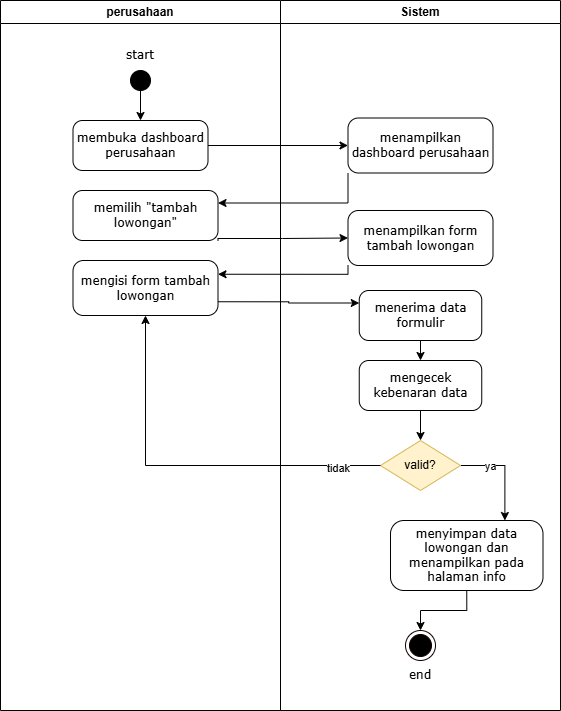

The diagram above was exported from draw.io. Its source (the exported page's mxGraphModel, read from the mxfile embedded in the PNG):
<mxGraphModel dx="779" dy="470" grid="1" gridSize="10" guides="1" tooltips="1" connect="1" arrows="1" fold="1" page="1" pageScale="1" pageWidth="850" pageHeight="1100" math="0" shadow="0">
  <root>
    <mxCell id="0" />
    <mxCell id="1" parent="0" />
    <mxCell id="1HNdwi1Wvz7mKh7qVcR1-1" parent="1" style="swimlane;whiteSpace=wrap;html=1;" value="perusahaan" vertex="1">
      <mxGeometry height="710" width="280" x="90" y="50" as="geometry" />
    </mxCell>
    <mxCell id="1HNdwi1Wvz7mKh7qVcR1-2" edge="1" parent="1HNdwi1Wvz7mKh7qVcR1-1" source="1HNdwi1Wvz7mKh7qVcR1-3" style="edgeStyle=orthogonalEdgeStyle;rounded=0;orthogonalLoop=1;jettySize=auto;html=1;exitX=0.5;exitY=1;exitDx=0;exitDy=0;entryX=0.5;entryY=0;entryDx=0;entryDy=0;" target="1HNdwi1Wvz7mKh7qVcR1-5">
      <mxGeometry relative="1" as="geometry" />
    </mxCell>
    <mxCell id="1HNdwi1Wvz7mKh7qVcR1-3" parent="1HNdwi1Wvz7mKh7qVcR1-1" style="ellipse;whiteSpace=wrap;html=1;aspect=fixed;fillColor=#000000;" value="" vertex="1">
      <mxGeometry height="20" width="20" x="130" y="70" as="geometry" />
    </mxCell>
    <mxCell id="1HNdwi1Wvz7mKh7qVcR1-4" parent="1HNdwi1Wvz7mKh7qVcR1-1" style="text;html=1;whiteSpace=wrap;strokeColor=none;fillColor=none;align=center;verticalAlign=middle;rounded=0;fontFamily=Verdana;" value="start" vertex="1">
      <mxGeometry height="30" width="60" x="110" y="40" as="geometry" />
    </mxCell>
    <mxCell id="1HNdwi1Wvz7mKh7qVcR1-5" parent="1HNdwi1Wvz7mKh7qVcR1-1" style="rounded=1;whiteSpace=wrap;html=1;fontFamily=Verdana;arcSize=19;" value="membuka dashboard perusahaan" vertex="1">
      <mxGeometry height="50" width="135" x="72.5" y="120" as="geometry" />
    </mxCell>
    <mxCell id="1HNdwi1Wvz7mKh7qVcR1-21" parent="1HNdwi1Wvz7mKh7qVcR1-1" style="rounded=1;whiteSpace=wrap;html=1;fontFamily=Verdana;arcSize=19;" value="memilih &quot;tambah lowongan&quot;" vertex="1">
      <mxGeometry height="50" width="145" x="72.5" y="190" as="geometry" />
    </mxCell>
    <mxCell id="1HNdwi1Wvz7mKh7qVcR1-26" parent="1HNdwi1Wvz7mKh7qVcR1-1" style="rounded=1;whiteSpace=wrap;html=1;fontFamily=Verdana;arcSize=19;" value="mengisi form tambah lowongan" vertex="1">
      <mxGeometry height="55" width="145" x="72.5" y="260" as="geometry" />
    </mxCell>
    <mxCell id="1HNdwi1Wvz7mKh7qVcR1-7" parent="1" style="swimlane;whiteSpace=wrap;html=1;" value="Sistem" vertex="1">
      <mxGeometry height="710" width="280" x="370" y="50" as="geometry" />
    </mxCell>
    <mxCell id="1HNdwi1Wvz7mKh7qVcR1-8" parent="1HNdwi1Wvz7mKh7qVcR1-7" style="rounded=1;whiteSpace=wrap;html=1;fontFamily=Verdana;arcSize=19;" value="menampilkan dashboard perusahaan" vertex="1">
      <mxGeometry height="55" width="145" x="67.5" y="117.5" as="geometry" />
    </mxCell>
    <mxCell id="1HNdwi1Wvz7mKh7qVcR1-9" edge="1" parent="1HNdwi1Wvz7mKh7qVcR1-7" style="edgeStyle=orthogonalEdgeStyle;rounded=0;orthogonalLoop=1;jettySize=auto;html=1;exitX=0.5;exitY=1;exitDx=0;exitDy=0;entryX=0.5;entryY=0;entryDx=0;entryDy=0;" target="1HNdwi1Wvz7mKh7qVcR1-12">
      <mxGeometry relative="1" as="geometry">
        <mxPoint x="140" y="340" as="sourcePoint" />
      </mxGeometry>
    </mxCell>
    <mxCell id="1HNdwi1Wvz7mKh7qVcR1-10" parent="1HNdwi1Wvz7mKh7qVcR1-7" style="rounded=1;whiteSpace=wrap;html=1;fontFamily=Verdana;arcSize=19;" value="menerima data formulir" vertex="1">
      <mxGeometry height="50" width="122.5" x="78.75" y="290" as="geometry" />
    </mxCell>
    <mxCell id="1HNdwi1Wvz7mKh7qVcR1-11" edge="1" parent="1HNdwi1Wvz7mKh7qVcR1-7" source="1HNdwi1Wvz7mKh7qVcR1-12" style="edgeStyle=orthogonalEdgeStyle;rounded=0;orthogonalLoop=1;jettySize=auto;html=1;exitX=0.5;exitY=1;exitDx=0;exitDy=0;entryX=0.5;entryY=0;entryDx=0;entryDy=0;" target="1HNdwi1Wvz7mKh7qVcR1-15">
      <mxGeometry relative="1" as="geometry" />
    </mxCell>
    <mxCell id="1HNdwi1Wvz7mKh7qVcR1-12" parent="1HNdwi1Wvz7mKh7qVcR1-7" style="rounded=1;whiteSpace=wrap;html=1;fontFamily=Verdana;arcSize=19;" value="mengecek kebenaran data" vertex="1">
      <mxGeometry height="50" width="122.5" x="78.75" y="360" as="geometry" />
    </mxCell>
    <mxCell id="1HNdwi1Wvz7mKh7qVcR1-13" edge="1" parent="1HNdwi1Wvz7mKh7qVcR1-7" source="1HNdwi1Wvz7mKh7qVcR1-15" style="edgeStyle=orthogonalEdgeStyle;rounded=0;orthogonalLoop=1;jettySize=auto;html=1;entryX=0.75;entryY=0;entryDx=0;entryDy=0;exitX=1;exitY=0.5;exitDx=0;exitDy=0;" target="1HNdwi1Wvz7mKh7qVcR1-17">
      <mxGeometry relative="1" as="geometry" />
    </mxCell>
    <mxCell id="1HNdwi1Wvz7mKh7qVcR1-14" connectable="0" parent="1HNdwi1Wvz7mKh7qVcR1-13" style="edgeLabel;html=1;align=center;verticalAlign=middle;resizable=0;points=[];" value="ya" vertex="1">
      <mxGeometry relative="1" x="-0.4168" as="geometry">
        <mxPoint as="offset" />
      </mxGeometry>
    </mxCell>
    <mxCell id="1HNdwi1Wvz7mKh7qVcR1-15" parent="1HNdwi1Wvz7mKh7qVcR1-7" style="rhombus;whiteSpace=wrap;html=1;fillColor=#fff2cc;strokeColor=#d6b656;" value="valid?" vertex="1">
      <mxGeometry height="50" width="80" x="100" y="440" as="geometry" />
    </mxCell>
    <mxCell id="1HNdwi1Wvz7mKh7qVcR1-16" edge="1" parent="1HNdwi1Wvz7mKh7qVcR1-7" source="1HNdwi1Wvz7mKh7qVcR1-17" style="edgeStyle=orthogonalEdgeStyle;rounded=0;orthogonalLoop=1;jettySize=auto;html=1;exitX=0.5;exitY=1;exitDx=0;exitDy=0;entryX=0.5;entryY=0;entryDx=0;entryDy=0;" target="1HNdwi1Wvz7mKh7qVcR1-18">
      <mxGeometry relative="1" as="geometry" />
    </mxCell>
    <mxCell id="1HNdwi1Wvz7mKh7qVcR1-17" parent="1HNdwi1Wvz7mKh7qVcR1-7" style="rounded=1;whiteSpace=wrap;html=1;fontFamily=Verdana;arcSize=19;" value="menyimpan data lowongan dan menampilkan pada halaman info" vertex="1">
      <mxGeometry height="70" width="152.5" x="110" y="520" as="geometry" />
    </mxCell>
    <mxCell id="1HNdwi1Wvz7mKh7qVcR1-18" parent="1HNdwi1Wvz7mKh7qVcR1-7" style="ellipse;html=1;shape=endState;fillColor=#000000;strokeColor=#120000;" value="" vertex="1">
      <mxGeometry height="30" width="30" x="125" y="630" as="geometry" />
    </mxCell>
    <mxCell id="1HNdwi1Wvz7mKh7qVcR1-19" parent="1HNdwi1Wvz7mKh7qVcR1-7" style="text;html=1;whiteSpace=wrap;strokeColor=none;fillColor=none;align=center;verticalAlign=middle;rounded=0;fontFamily=Verdana;" value="end" vertex="1">
      <mxGeometry height="30" width="60" x="110" y="660" as="geometry" />
    </mxCell>
    <mxCell id="1HNdwi1Wvz7mKh7qVcR1-23" parent="1HNdwi1Wvz7mKh7qVcR1-7" style="rounded=1;whiteSpace=wrap;html=1;fontFamily=Verdana;arcSize=19;" value="menampilkan form tambah lowongan" vertex="1">
      <mxGeometry height="55" width="145" x="67.5" y="210" as="geometry" />
    </mxCell>
    <mxCell id="1HNdwi1Wvz7mKh7qVcR1-20" edge="1" parent="1" source="1HNdwi1Wvz7mKh7qVcR1-5" style="edgeStyle=orthogonalEdgeStyle;rounded=0;orthogonalLoop=1;jettySize=auto;html=1;entryX=0;entryY=0.5;entryDx=0;entryDy=0;" target="1HNdwi1Wvz7mKh7qVcR1-8">
      <mxGeometry relative="1" as="geometry" />
    </mxCell>
    <mxCell id="1HNdwi1Wvz7mKh7qVcR1-22" edge="1" parent="1" source="1HNdwi1Wvz7mKh7qVcR1-8" style="edgeStyle=orthogonalEdgeStyle;rounded=0;orthogonalLoop=1;jettySize=auto;html=1;exitX=0;exitY=1;exitDx=0;exitDy=0;entryX=1;entryY=0.25;entryDx=0;entryDy=0;" target="1HNdwi1Wvz7mKh7qVcR1-21">
      <mxGeometry relative="1" as="geometry" />
    </mxCell>
    <mxCell id="1HNdwi1Wvz7mKh7qVcR1-25" edge="1" parent="1" source="1HNdwi1Wvz7mKh7qVcR1-21" style="edgeStyle=orthogonalEdgeStyle;rounded=0;orthogonalLoop=1;jettySize=auto;html=1;exitX=1;exitY=1;exitDx=0;exitDy=0;entryX=0;entryY=0.5;entryDx=0;entryDy=0;" target="1HNdwi1Wvz7mKh7qVcR1-23">
      <mxGeometry relative="1" as="geometry">
        <Array as="points">
          <mxPoint x="308" y="288" />
          <mxPoint x="372" y="288" />
        </Array>
      </mxGeometry>
    </mxCell>
    <mxCell id="1HNdwi1Wvz7mKh7qVcR1-27" edge="1" parent="1" source="1HNdwi1Wvz7mKh7qVcR1-23" style="edgeStyle=orthogonalEdgeStyle;rounded=0;orthogonalLoop=1;jettySize=auto;html=1;exitX=0;exitY=1;exitDx=0;exitDy=0;entryX=1;entryY=0.25;entryDx=0;entryDy=0;" target="1HNdwi1Wvz7mKh7qVcR1-26">
      <mxGeometry relative="1" as="geometry">
        <Array as="points">
          <mxPoint x="437" y="324" />
        </Array>
      </mxGeometry>
    </mxCell>
    <mxCell id="1HNdwi1Wvz7mKh7qVcR1-29" edge="1" parent="1" source="1HNdwi1Wvz7mKh7qVcR1-26" style="edgeStyle=orthogonalEdgeStyle;rounded=0;orthogonalLoop=1;jettySize=auto;html=1;exitX=1;exitY=0.75;exitDx=0;exitDy=0;entryX=0;entryY=0.25;entryDx=0;entryDy=0;" target="1HNdwi1Wvz7mKh7qVcR1-10">
      <mxGeometry relative="1" as="geometry" />
    </mxCell>
    <mxCell id="1HNdwi1Wvz7mKh7qVcR1-30" edge="1" parent="1" source="1HNdwi1Wvz7mKh7qVcR1-15" style="edgeStyle=orthogonalEdgeStyle;rounded=0;orthogonalLoop=1;jettySize=auto;html=1;entryX=0.5;entryY=1;entryDx=0;entryDy=0;" target="1HNdwi1Wvz7mKh7qVcR1-26">
      <mxGeometry relative="1" as="geometry" />
    </mxCell>
    <mxCell id="1HNdwi1Wvz7mKh7qVcR1-31" connectable="0" parent="1HNdwi1Wvz7mKh7qVcR1-30" style="edgeLabel;html=1;align=center;verticalAlign=middle;resizable=0;points=[];" value="tidak" vertex="1">
      <mxGeometry relative="1" x="-0.7764" y="2" as="geometry">
        <mxPoint as="offset" />
      </mxGeometry>
    </mxCell>
  </root>
</mxGraphModel>